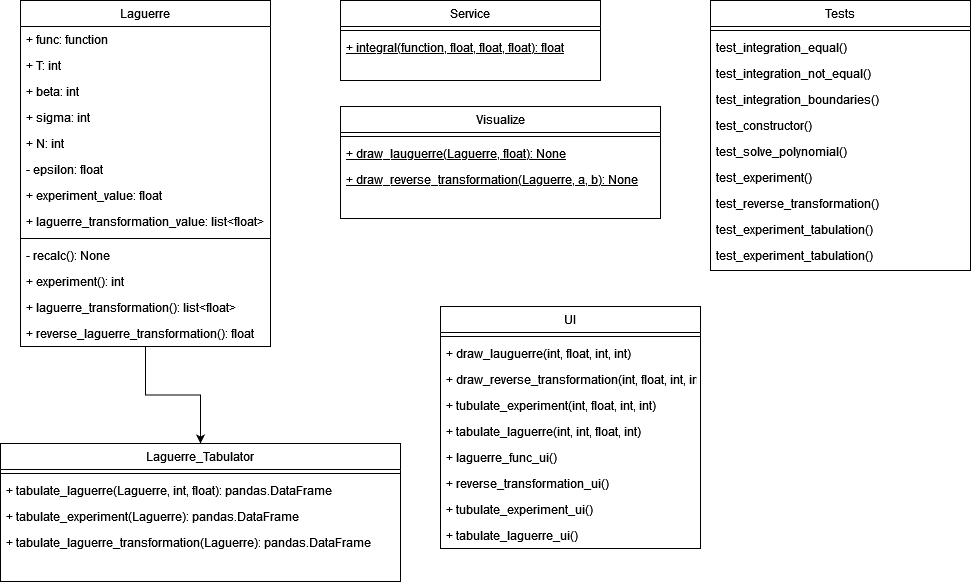

The diagram above was exported from draw.io. Its source (the exported page's mxGraphModel, read from the mxfile embedded in the PNG):
<mxGraphModel dx="2220" dy="711" grid="1" gridSize="10" guides="1" tooltips="1" connect="1" arrows="1" fold="1" page="1" pageScale="1" pageWidth="827" pageHeight="1169" math="0" shadow="0">
  <root>
    <mxCell id="WIyWlLk6GJQsqaUBKTNV-0" />
    <mxCell id="WIyWlLk6GJQsqaUBKTNV-1" parent="WIyWlLk6GJQsqaUBKTNV-0" />
    <mxCell id="bx6AD6_ujBtRiEYS9LeD-4" style="edgeStyle=orthogonalEdgeStyle;rounded=0;orthogonalLoop=1;jettySize=auto;html=1;" edge="1" parent="WIyWlLk6GJQsqaUBKTNV-1" source="zkfFHV4jXpPFQw0GAbJ--0" target="zkfFHV4jXpPFQw0GAbJ--6">
      <mxGeometry relative="1" as="geometry" />
    </mxCell>
    <mxCell id="zkfFHV4jXpPFQw0GAbJ--0" value="Laguerre" style="swimlane;fontStyle=0;align=center;verticalAlign=top;childLayout=stackLayout;horizontal=1;startSize=26;horizontalStack=0;resizeParent=1;resizeLast=0;collapsible=1;marginBottom=0;rounded=0;shadow=0;strokeWidth=1;" parent="WIyWlLk6GJQsqaUBKTNV-1" vertex="1">
      <mxGeometry x="-150" y="4" width="250" height="346" as="geometry">
        <mxRectangle x="230" y="140" width="160" height="26" as="alternateBounds" />
      </mxGeometry>
    </mxCell>
    <mxCell id="zkfFHV4jXpPFQw0GAbJ--1" value="+ func: function" style="text;align=left;verticalAlign=top;spacingLeft=4;spacingRight=4;overflow=hidden;rotatable=0;points=[[0,0.5],[1,0.5]];portConstraint=eastwest;" parent="zkfFHV4jXpPFQw0GAbJ--0" vertex="1">
      <mxGeometry y="26" width="250" height="26" as="geometry" />
    </mxCell>
    <mxCell id="zkfFHV4jXpPFQw0GAbJ--2" value="+ T: int&#10;" style="text;align=left;verticalAlign=top;spacingLeft=4;spacingRight=4;overflow=hidden;rotatable=0;points=[[0,0.5],[1,0.5]];portConstraint=eastwest;rounded=0;shadow=0;html=0;" parent="zkfFHV4jXpPFQw0GAbJ--0" vertex="1">
      <mxGeometry y="52" width="250" height="26" as="geometry" />
    </mxCell>
    <mxCell id="zkfFHV4jXpPFQw0GAbJ--3" value="+ beta: int" style="text;align=left;verticalAlign=top;spacingLeft=4;spacingRight=4;overflow=hidden;rotatable=0;points=[[0,0.5],[1,0.5]];portConstraint=eastwest;rounded=0;shadow=0;html=0;" parent="zkfFHV4jXpPFQw0GAbJ--0" vertex="1">
      <mxGeometry y="78" width="250" height="26" as="geometry" />
    </mxCell>
    <mxCell id="eIkgAQLyYKDcdDsVZ7eN-0" value="+ sigma: int" style="text;align=left;verticalAlign=top;spacingLeft=4;spacingRight=4;overflow=hidden;rotatable=0;points=[[0,0.5],[1,0.5]];portConstraint=eastwest;rounded=0;shadow=0;html=0;" parent="zkfFHV4jXpPFQw0GAbJ--0" vertex="1">
      <mxGeometry y="104" width="250" height="26" as="geometry" />
    </mxCell>
    <mxCell id="eIkgAQLyYKDcdDsVZ7eN-1" value="+ N: int" style="text;align=left;verticalAlign=top;spacingLeft=4;spacingRight=4;overflow=hidden;rotatable=0;points=[[0,0.5],[1,0.5]];portConstraint=eastwest;rounded=0;shadow=0;html=0;" parent="zkfFHV4jXpPFQw0GAbJ--0" vertex="1">
      <mxGeometry y="130" width="250" height="26" as="geometry" />
    </mxCell>
    <mxCell id="eIkgAQLyYKDcdDsVZ7eN-2" value="- epsilon: float" style="text;align=left;verticalAlign=top;spacingLeft=4;spacingRight=4;overflow=hidden;rotatable=0;points=[[0,0.5],[1,0.5]];portConstraint=eastwest;rounded=0;shadow=0;html=0;" parent="zkfFHV4jXpPFQw0GAbJ--0" vertex="1">
      <mxGeometry y="156" width="250" height="26" as="geometry" />
    </mxCell>
    <mxCell id="eIkgAQLyYKDcdDsVZ7eN-6" value="+ experiment_value: float" style="text;align=left;verticalAlign=top;spacingLeft=4;spacingRight=4;overflow=hidden;rotatable=0;points=[[0,0.5],[1,0.5]];portConstraint=eastwest;rounded=0;shadow=0;html=0;" parent="zkfFHV4jXpPFQw0GAbJ--0" vertex="1">
      <mxGeometry y="182" width="250" height="26" as="geometry" />
    </mxCell>
    <mxCell id="eIkgAQLyYKDcdDsVZ7eN-7" value="+ laguerre_transformation_value: list&lt;float&gt;" style="text;align=left;verticalAlign=top;spacingLeft=4;spacingRight=4;overflow=hidden;rotatable=0;points=[[0,0.5],[1,0.5]];portConstraint=eastwest;rounded=0;shadow=0;html=0;" parent="zkfFHV4jXpPFQw0GAbJ--0" vertex="1">
      <mxGeometry y="208" width="250" height="26" as="geometry" />
    </mxCell>
    <mxCell id="zkfFHV4jXpPFQw0GAbJ--4" value="" style="line;html=1;strokeWidth=1;align=left;verticalAlign=middle;spacingTop=-1;spacingLeft=3;spacingRight=3;rotatable=0;labelPosition=right;points=[];portConstraint=eastwest;" parent="zkfFHV4jXpPFQw0GAbJ--0" vertex="1">
      <mxGeometry y="234" width="250" height="8" as="geometry" />
    </mxCell>
    <mxCell id="eIkgAQLyYKDcdDsVZ7eN-19" value="- recalc(): None" style="text;align=left;verticalAlign=top;spacingLeft=4;spacingRight=4;overflow=hidden;rotatable=0;points=[[0,0.5],[1,0.5]];portConstraint=eastwest;" parent="zkfFHV4jXpPFQw0GAbJ--0" vertex="1">
      <mxGeometry y="242" width="250" height="26" as="geometry" />
    </mxCell>
    <mxCell id="zkfFHV4jXpPFQw0GAbJ--5" value="+ experiment(): int" style="text;align=left;verticalAlign=top;spacingLeft=4;spacingRight=4;overflow=hidden;rotatable=0;points=[[0,0.5],[1,0.5]];portConstraint=eastwest;" parent="zkfFHV4jXpPFQw0GAbJ--0" vertex="1">
      <mxGeometry y="268" width="250" height="26" as="geometry" />
    </mxCell>
    <mxCell id="eIkgAQLyYKDcdDsVZ7eN-5" value="+ laguerre_transformation(): list&lt;float&gt;" style="text;align=left;verticalAlign=top;spacingLeft=4;spacingRight=4;overflow=hidden;rotatable=0;points=[[0,0.5],[1,0.5]];portConstraint=eastwest;" parent="zkfFHV4jXpPFQw0GAbJ--0" vertex="1">
      <mxGeometry y="294" width="250" height="26" as="geometry" />
    </mxCell>
    <mxCell id="eIkgAQLyYKDcdDsVZ7eN-3" value="+ reverse_laguerre_transformation(): float" style="text;align=left;verticalAlign=top;spacingLeft=4;spacingRight=4;overflow=hidden;rotatable=0;points=[[0,0.5],[1,0.5]];portConstraint=eastwest;" parent="zkfFHV4jXpPFQw0GAbJ--0" vertex="1">
      <mxGeometry y="320" width="250" height="26" as="geometry" />
    </mxCell>
    <mxCell id="zkfFHV4jXpPFQw0GAbJ--6" value="Laguerre_Tabulator" style="swimlane;fontStyle=0;align=center;verticalAlign=top;childLayout=stackLayout;horizontal=1;startSize=26;horizontalStack=0;resizeParent=1;resizeLast=0;collapsible=1;marginBottom=0;rounded=0;shadow=0;strokeWidth=1;" parent="WIyWlLk6GJQsqaUBKTNV-1" vertex="1">
      <mxGeometry x="-170" y="447" width="400" height="138" as="geometry">
        <mxRectangle x="130" y="380" width="160" height="26" as="alternateBounds" />
      </mxGeometry>
    </mxCell>
    <mxCell id="zkfFHV4jXpPFQw0GAbJ--9" value="" style="line;html=1;strokeWidth=1;align=left;verticalAlign=middle;spacingTop=-1;spacingLeft=3;spacingRight=3;rotatable=0;labelPosition=right;points=[];portConstraint=eastwest;" parent="zkfFHV4jXpPFQw0GAbJ--6" vertex="1">
      <mxGeometry y="26" width="400" height="8" as="geometry" />
    </mxCell>
    <mxCell id="zkfFHV4jXpPFQw0GAbJ--10" value="+ tabulate_laguerre(Laguerre, int, float): pandas.DataFrame" style="text;align=left;verticalAlign=top;spacingLeft=4;spacingRight=4;overflow=hidden;rotatable=0;points=[[0,0.5],[1,0.5]];portConstraint=eastwest;fontStyle=0" parent="zkfFHV4jXpPFQw0GAbJ--6" vertex="1">
      <mxGeometry y="34" width="400" height="26" as="geometry" />
    </mxCell>
    <mxCell id="zkfFHV4jXpPFQw0GAbJ--11" value="+ tabulate_experiment(Laguerre): pandas.DataFrame" style="text;align=left;verticalAlign=top;spacingLeft=4;spacingRight=4;overflow=hidden;rotatable=0;points=[[0,0.5],[1,0.5]];portConstraint=eastwest;fontStyle=0" parent="zkfFHV4jXpPFQw0GAbJ--6" vertex="1">
      <mxGeometry y="60" width="400" height="26" as="geometry" />
    </mxCell>
    <mxCell id="eIkgAQLyYKDcdDsVZ7eN-8" value="+ tabulate_laguerre_transformation(Laguerre): pandas.DataFrame" style="text;align=left;verticalAlign=top;spacingLeft=4;spacingRight=4;overflow=hidden;rotatable=0;points=[[0,0.5],[1,0.5]];portConstraint=eastwest;fontStyle=0" parent="zkfFHV4jXpPFQw0GAbJ--6" vertex="1">
      <mxGeometry y="86" width="400" height="26" as="geometry" />
    </mxCell>
    <mxCell id="zkfFHV4jXpPFQw0GAbJ--17" value="Service" style="swimlane;fontStyle=0;align=center;verticalAlign=top;childLayout=stackLayout;horizontal=1;startSize=26;horizontalStack=0;resizeParent=1;resizeLast=0;collapsible=1;marginBottom=0;rounded=0;shadow=0;strokeWidth=1;" parent="WIyWlLk6GJQsqaUBKTNV-1" vertex="1">
      <mxGeometry x="170" y="4" width="260" height="80" as="geometry">
        <mxRectangle x="550" y="140" width="160" height="26" as="alternateBounds" />
      </mxGeometry>
    </mxCell>
    <mxCell id="zkfFHV4jXpPFQw0GAbJ--23" value="" style="line;html=1;strokeWidth=1;align=left;verticalAlign=middle;spacingTop=-1;spacingLeft=3;spacingRight=3;rotatable=0;labelPosition=right;points=[];portConstraint=eastwest;" parent="zkfFHV4jXpPFQw0GAbJ--17" vertex="1">
      <mxGeometry y="26" width="260" height="8" as="geometry" />
    </mxCell>
    <mxCell id="zkfFHV4jXpPFQw0GAbJ--24" value="+ integral(function, float, float, float): float" style="text;align=left;verticalAlign=top;spacingLeft=4;spacingRight=4;overflow=hidden;rotatable=0;points=[[0,0.5],[1,0.5]];portConstraint=eastwest;fontStyle=4" parent="zkfFHV4jXpPFQw0GAbJ--17" vertex="1">
      <mxGeometry y="34" width="260" height="26" as="geometry" />
    </mxCell>
    <mxCell id="eIkgAQLyYKDcdDsVZ7eN-11" value="Visualize" style="swimlane;fontStyle=0;align=center;verticalAlign=top;childLayout=stackLayout;horizontal=1;startSize=26;horizontalStack=0;resizeParent=1;resizeLast=0;collapsible=1;marginBottom=0;rounded=0;shadow=0;strokeWidth=1;" parent="WIyWlLk6GJQsqaUBKTNV-1" vertex="1">
      <mxGeometry x="170" y="110" width="320" height="112" as="geometry">
        <mxRectangle x="550" y="140" width="160" height="26" as="alternateBounds" />
      </mxGeometry>
    </mxCell>
    <mxCell id="eIkgAQLyYKDcdDsVZ7eN-12" value="" style="line;html=1;strokeWidth=1;align=left;verticalAlign=middle;spacingTop=-1;spacingLeft=3;spacingRight=3;rotatable=0;labelPosition=right;points=[];portConstraint=eastwest;" parent="eIkgAQLyYKDcdDsVZ7eN-11" vertex="1">
      <mxGeometry y="26" width="320" height="8" as="geometry" />
    </mxCell>
    <mxCell id="eIkgAQLyYKDcdDsVZ7eN-13" value="+ draw_lauguerre(Laguerre, float): None" style="text;align=left;verticalAlign=top;spacingLeft=4;spacingRight=4;overflow=hidden;rotatable=0;points=[[0,0.5],[1,0.5]];portConstraint=eastwest;fontStyle=4" parent="eIkgAQLyYKDcdDsVZ7eN-11" vertex="1">
      <mxGeometry y="34" width="320" height="26" as="geometry" />
    </mxCell>
    <mxCell id="eIkgAQLyYKDcdDsVZ7eN-14" value="+ draw_reverse_transformation(Laguerre, a, b): None" style="text;align=left;verticalAlign=top;spacingLeft=4;spacingRight=4;overflow=hidden;rotatable=0;points=[[0,0.5],[1,0.5]];portConstraint=eastwest;fontStyle=4" parent="eIkgAQLyYKDcdDsVZ7eN-11" vertex="1">
      <mxGeometry y="60" width="320" height="26" as="geometry" />
    </mxCell>
    <mxCell id="eIkgAQLyYKDcdDsVZ7eN-16" value="Tests" style="swimlane;fontStyle=0;align=center;verticalAlign=top;childLayout=stackLayout;horizontal=1;startSize=26;horizontalStack=0;resizeParent=1;resizeLast=0;collapsible=1;marginBottom=0;rounded=0;shadow=0;strokeWidth=1;" parent="WIyWlLk6GJQsqaUBKTNV-1" vertex="1">
      <mxGeometry x="540" y="4" width="260" height="270" as="geometry">
        <mxRectangle x="550" y="140" width="160" height="26" as="alternateBounds" />
      </mxGeometry>
    </mxCell>
    <mxCell id="eIkgAQLyYKDcdDsVZ7eN-17" value="" style="line;html=1;strokeWidth=1;align=left;verticalAlign=middle;spacingTop=-1;spacingLeft=3;spacingRight=3;rotatable=0;labelPosition=right;points=[];portConstraint=eastwest;" parent="eIkgAQLyYKDcdDsVZ7eN-16" vertex="1">
      <mxGeometry y="26" width="260" height="8" as="geometry" />
    </mxCell>
    <mxCell id="eIkgAQLyYKDcdDsVZ7eN-18" value="test_integration_equal()&#10;" style="text;align=left;verticalAlign=top;spacingLeft=4;spacingRight=4;overflow=hidden;rotatable=0;points=[[0,0.5],[1,0.5]];portConstraint=eastwest;fontStyle=0" parent="eIkgAQLyYKDcdDsVZ7eN-16" vertex="1">
      <mxGeometry y="34" width="260" height="26" as="geometry" />
    </mxCell>
    <mxCell id="bx6AD6_ujBtRiEYS9LeD-5" value="test_integration_not_equal()&#10;" style="text;align=left;verticalAlign=top;spacingLeft=4;spacingRight=4;overflow=hidden;rotatable=0;points=[[0,0.5],[1,0.5]];portConstraint=eastwest;fontStyle=0" vertex="1" parent="eIkgAQLyYKDcdDsVZ7eN-16">
      <mxGeometry y="60" width="260" height="26" as="geometry" />
    </mxCell>
    <mxCell id="bx6AD6_ujBtRiEYS9LeD-6" value="test_integration_boundaries()&#10;" style="text;align=left;verticalAlign=top;spacingLeft=4;spacingRight=4;overflow=hidden;rotatable=0;points=[[0,0.5],[1,0.5]];portConstraint=eastwest;fontStyle=0" vertex="1" parent="eIkgAQLyYKDcdDsVZ7eN-16">
      <mxGeometry y="86" width="260" height="26" as="geometry" />
    </mxCell>
    <mxCell id="bx6AD6_ujBtRiEYS9LeD-7" value="test_constructor()&#10;" style="text;align=left;verticalAlign=top;spacingLeft=4;spacingRight=4;overflow=hidden;rotatable=0;points=[[0,0.5],[1,0.5]];portConstraint=eastwest;fontStyle=0" vertex="1" parent="eIkgAQLyYKDcdDsVZ7eN-16">
      <mxGeometry y="112" width="260" height="26" as="geometry" />
    </mxCell>
    <mxCell id="bx6AD6_ujBtRiEYS9LeD-8" value="test_solve_polynomial()&#10;" style="text;align=left;verticalAlign=top;spacingLeft=4;spacingRight=4;overflow=hidden;rotatable=0;points=[[0,0.5],[1,0.5]];portConstraint=eastwest;fontStyle=0" vertex="1" parent="eIkgAQLyYKDcdDsVZ7eN-16">
      <mxGeometry y="138" width="260" height="26" as="geometry" />
    </mxCell>
    <mxCell id="bx6AD6_ujBtRiEYS9LeD-9" value="test_experiment()&#10;" style="text;align=left;verticalAlign=top;spacingLeft=4;spacingRight=4;overflow=hidden;rotatable=0;points=[[0,0.5],[1,0.5]];portConstraint=eastwest;fontStyle=0" vertex="1" parent="eIkgAQLyYKDcdDsVZ7eN-16">
      <mxGeometry y="164" width="260" height="26" as="geometry" />
    </mxCell>
    <mxCell id="bx6AD6_ujBtRiEYS9LeD-15" value="test_reverse_transformation()&#10;" style="text;align=left;verticalAlign=top;spacingLeft=4;spacingRight=4;overflow=hidden;rotatable=0;points=[[0,0.5],[1,0.5]];portConstraint=eastwest;fontStyle=0" vertex="1" parent="eIkgAQLyYKDcdDsVZ7eN-16">
      <mxGeometry y="190" width="260" height="26" as="geometry" />
    </mxCell>
    <mxCell id="bx6AD6_ujBtRiEYS9LeD-14" value="test_experiment_tabulation()&#10;" style="text;align=left;verticalAlign=top;spacingLeft=4;spacingRight=4;overflow=hidden;rotatable=0;points=[[0,0.5],[1,0.5]];portConstraint=eastwest;fontStyle=0" vertex="1" parent="eIkgAQLyYKDcdDsVZ7eN-16">
      <mxGeometry y="216" width="260" height="26" as="geometry" />
    </mxCell>
    <mxCell id="bx6AD6_ujBtRiEYS9LeD-13" value="test_experiment_tabulation()&#10;" style="text;align=left;verticalAlign=top;spacingLeft=4;spacingRight=4;overflow=hidden;rotatable=0;points=[[0,0.5],[1,0.5]];portConstraint=eastwest;fontStyle=0" vertex="1" parent="eIkgAQLyYKDcdDsVZ7eN-16">
      <mxGeometry y="242" width="260" height="26" as="geometry" />
    </mxCell>
    <mxCell id="bx6AD6_ujBtRiEYS9LeD-17" value="UI" style="swimlane;fontStyle=0;align=center;verticalAlign=top;childLayout=stackLayout;horizontal=1;startSize=26;horizontalStack=0;resizeParent=1;resizeLast=0;collapsible=1;marginBottom=0;rounded=0;shadow=0;strokeWidth=1;" vertex="1" parent="WIyWlLk6GJQsqaUBKTNV-1">
      <mxGeometry x="270" y="310" width="260" height="242" as="geometry">
        <mxRectangle x="550" y="140" width="160" height="26" as="alternateBounds" />
      </mxGeometry>
    </mxCell>
    <mxCell id="bx6AD6_ujBtRiEYS9LeD-18" value="" style="line;html=1;strokeWidth=1;align=left;verticalAlign=middle;spacingTop=-1;spacingLeft=3;spacingRight=3;rotatable=0;labelPosition=right;points=[];portConstraint=eastwest;" vertex="1" parent="bx6AD6_ujBtRiEYS9LeD-17">
      <mxGeometry y="26" width="260" height="8" as="geometry" />
    </mxCell>
    <mxCell id="bx6AD6_ujBtRiEYS9LeD-19" value="+ draw_lauguerre(int, float, int, int)" style="text;align=left;verticalAlign=top;spacingLeft=4;spacingRight=4;overflow=hidden;rotatable=0;points=[[0,0.5],[1,0.5]];portConstraint=eastwest;fontStyle=0" vertex="1" parent="bx6AD6_ujBtRiEYS9LeD-17">
      <mxGeometry y="34" width="260" height="26" as="geometry" />
    </mxCell>
    <mxCell id="bx6AD6_ujBtRiEYS9LeD-20" value="+ draw_reverse_transformation(int, float, int, int)" style="text;align=left;verticalAlign=top;spacingLeft=4;spacingRight=4;overflow=hidden;rotatable=0;points=[[0,0.5],[1,0.5]];portConstraint=eastwest;fontStyle=0" vertex="1" parent="bx6AD6_ujBtRiEYS9LeD-17">
      <mxGeometry y="60" width="260" height="26" as="geometry" />
    </mxCell>
    <mxCell id="bx6AD6_ujBtRiEYS9LeD-21" value="+ tubulate_experiment(int, float, int, int)" style="text;align=left;verticalAlign=top;spacingLeft=4;spacingRight=4;overflow=hidden;rotatable=0;points=[[0,0.5],[1,0.5]];portConstraint=eastwest;fontStyle=0" vertex="1" parent="bx6AD6_ujBtRiEYS9LeD-17">
      <mxGeometry y="86" width="260" height="26" as="geometry" />
    </mxCell>
    <mxCell id="bx6AD6_ujBtRiEYS9LeD-22" value="+ tabulate_laguerre(int, int, float, int)" style="text;align=left;verticalAlign=top;spacingLeft=4;spacingRight=4;overflow=hidden;rotatable=0;points=[[0,0.5],[1,0.5]];portConstraint=eastwest;fontStyle=0" vertex="1" parent="bx6AD6_ujBtRiEYS9LeD-17">
      <mxGeometry y="112" width="260" height="26" as="geometry" />
    </mxCell>
    <mxCell id="bx6AD6_ujBtRiEYS9LeD-23" value="+ laguerre_func_ui()" style="text;align=left;verticalAlign=top;spacingLeft=4;spacingRight=4;overflow=hidden;rotatable=0;points=[[0,0.5],[1,0.5]];portConstraint=eastwest;fontStyle=0" vertex="1" parent="bx6AD6_ujBtRiEYS9LeD-17">
      <mxGeometry y="138" width="260" height="26" as="geometry" />
    </mxCell>
    <mxCell id="bx6AD6_ujBtRiEYS9LeD-24" value="+ reverse_transformation_ui()" style="text;align=left;verticalAlign=top;spacingLeft=4;spacingRight=4;overflow=hidden;rotatable=0;points=[[0,0.5],[1,0.5]];portConstraint=eastwest;fontStyle=0" vertex="1" parent="bx6AD6_ujBtRiEYS9LeD-17">
      <mxGeometry y="164" width="260" height="26" as="geometry" />
    </mxCell>
    <mxCell id="bx6AD6_ujBtRiEYS9LeD-25" value="+ tubulate_experiment_ui()" style="text;align=left;verticalAlign=top;spacingLeft=4;spacingRight=4;overflow=hidden;rotatable=0;points=[[0,0.5],[1,0.5]];portConstraint=eastwest;fontStyle=0" vertex="1" parent="bx6AD6_ujBtRiEYS9LeD-17">
      <mxGeometry y="190" width="260" height="26" as="geometry" />
    </mxCell>
    <mxCell id="bx6AD6_ujBtRiEYS9LeD-26" value="+ tabulate_laguerre_ui()" style="text;align=left;verticalAlign=top;spacingLeft=4;spacingRight=4;overflow=hidden;rotatable=0;points=[[0,0.5],[1,0.5]];portConstraint=eastwest;fontStyle=0" vertex="1" parent="bx6AD6_ujBtRiEYS9LeD-17">
      <mxGeometry y="216" width="260" height="26" as="geometry" />
    </mxCell>
  </root>
</mxGraphModel>